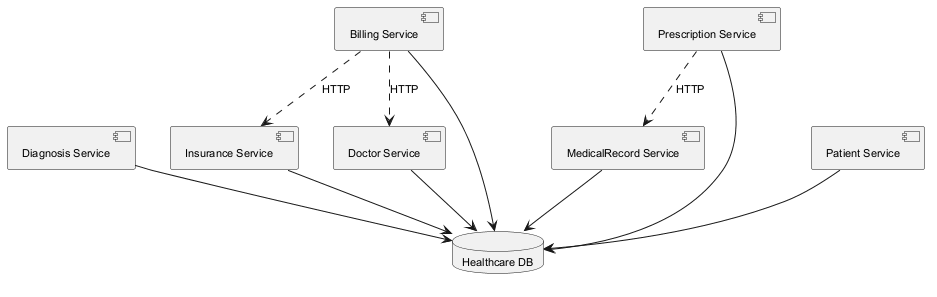

The diagram above was rendered by PlantUML. Its source (embedded in the PNG):
@startuml
skinparam backgroundColor #FFFFFF
skinparam classBackgroundColor #E8F4FA
skinparam classBorderColor #2C7DA0
skinparam defaultFontSize 11
component "MedicalRecord Service" as C_MedicalRecordService
component "Diagnosis Service" as C_DiagnosisService
component "Insurance Service" as C_InsuranceService
component "Prescription Service" as C_PrescriptionService
component "Billing Service" as C_BillingService
component "Doctor Service" as C_DoctorService
component "Patient Service" as C_PatientService
database "Healthcare DB" as DB_healthcare
C_MedicalRecordService --> DB_healthcare
C_DiagnosisService --> DB_healthcare
C_InsuranceService --> DB_healthcare
C_PrescriptionService --> DB_healthcare
C_BillingService --> DB_healthcare
C_DoctorService --> DB_healthcare
C_PatientService --> DB_healthcare
C_BillingService ..> C_DoctorService : HTTP
C_PrescriptionService ..> C_MedicalRecordService : HTTP
C_BillingService ..> C_InsuranceService : HTTP
@enduml